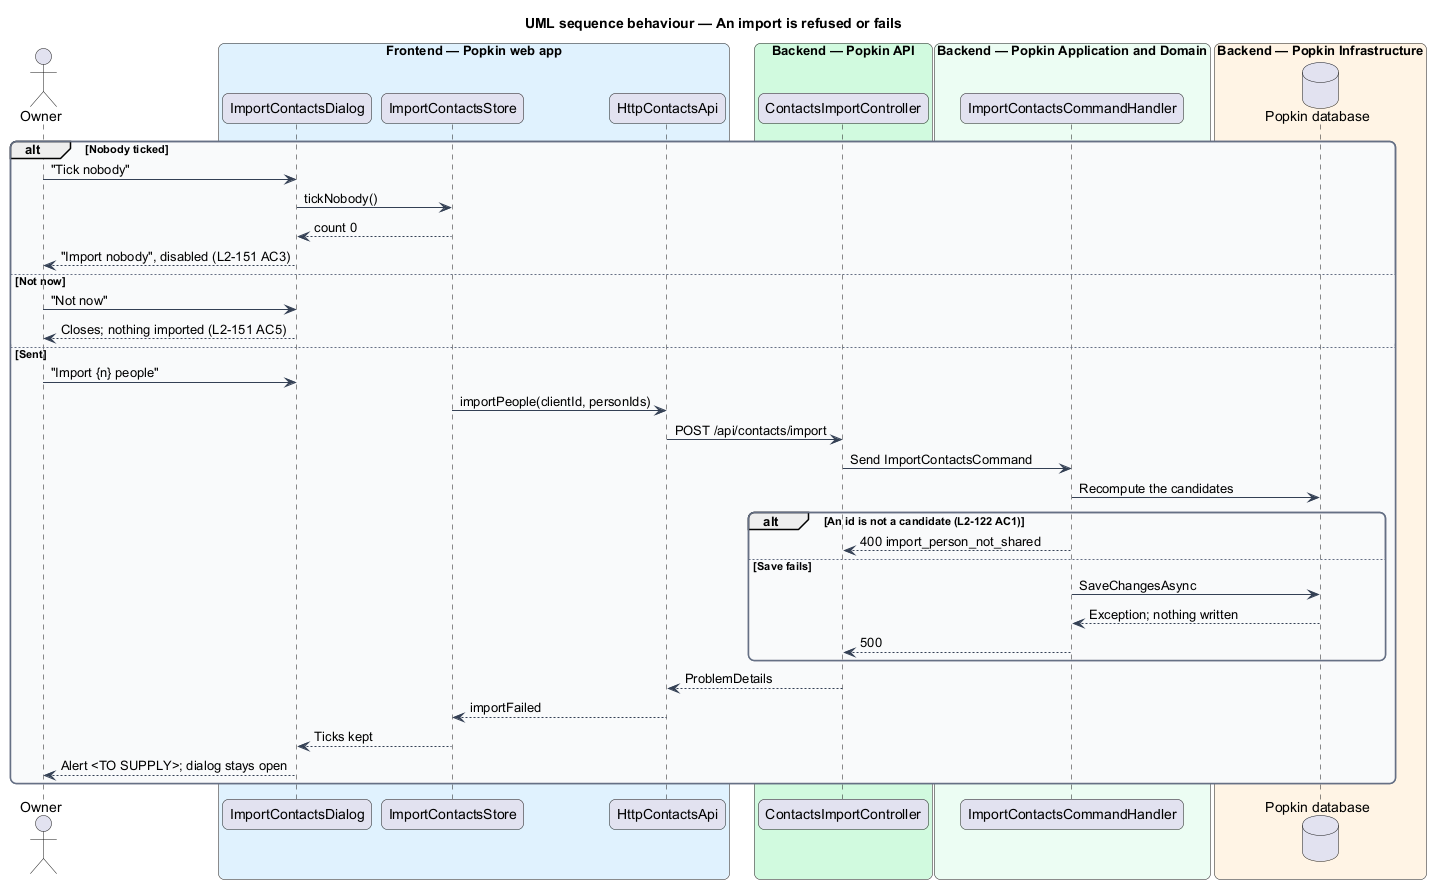

The diagram above was rendered by PlantUML. Its source (embedded in the PNG):
@startuml
title UML sequence behaviour — An import is refused or fails
skinparam backgroundColor #FFFFFF
skinparam shadowing false
skinparam roundcorner 12
skinparam defaultFontName Arial
skinparam ArrowColor #344054
skinparam rectangle {
  BorderColor #344054
  FontColor #101828
}
skinparam package {
  BorderColor #667085
  FontColor #101828
  BackgroundColor #F9FAFB
}
actor "Owner" as actor
box "Frontend — Popkin web app" #E0F2FE
  participant "ImportContactsDialog" as dialog
  participant "ImportContactsStore" as store
  participant "HttpContactsApi" as client
end box
box "Backend — Popkin API" #D1FADF
  participant "ContactsImportController" as controller
end box
box "Backend — Popkin Application and Domain" #ECFDF3
  participant "ImportContactsCommandHandler" as handler
end box
box "Backend — Popkin Infrastructure" #FFF4E5
  database "Popkin database" as db
end box
alt Nobody ticked
  actor -> dialog : "Tick nobody"
  dialog -> store : tickNobody()
  store --> dialog : count 0
  dialog --> actor : "Import nobody", disabled (L2-151 AC3)
else Not now
  actor -> dialog : "Not now"
  dialog --> actor : Closes; nothing imported (L2-151 AC5)
else Sent
  actor -> dialog : "Import {n} people"
  store -> client : importPeople(clientId, personIds)
  client -> controller : POST /api/contacts/import
  controller -> handler : Send ImportContactsCommand
  handler -> db : Recompute the candidates
  alt An id is not a candidate (L2-122 AC1)
    handler --> controller : 400 import_person_not_shared
  else Save fails
    handler -> db : SaveChangesAsync
    db --> handler : Exception; nothing written
    handler --> controller : 500
  end
  controller --> client : ProblemDetails
  client --> store : importFailed
  store --> dialog : Ticks kept
  dialog --> actor : Alert <TO SUPPLY>; dialog stays open
end
@enduml